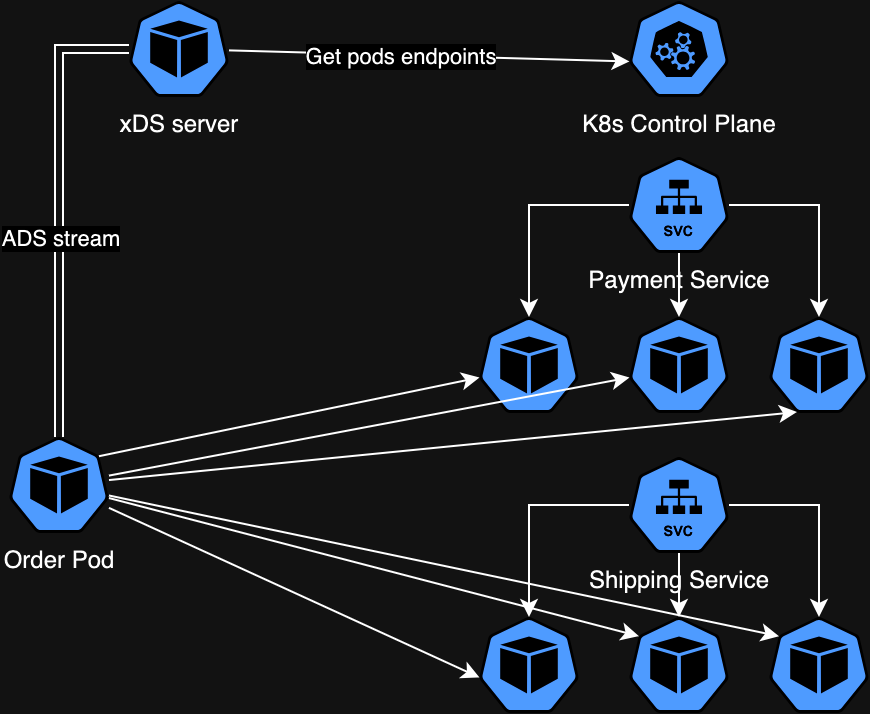

The diagram above was exported from draw.io. Its source (the exported page's mxGraphModel, read from the mxfile embedded in the PNG):
<mxGraphModel dx="774" dy="536" grid="1" gridSize="10" guides="1" tooltips="1" connect="1" arrows="1" fold="1" page="1" pageScale="1" pageWidth="850" pageHeight="1100" math="0" shadow="0">
  <root>
    <mxCell id="0" />
    <mxCell id="1" parent="0" />
    <mxCell id="0-jDCwE89acGfj-ERFIU-1" value="" style="aspect=fixed;sketch=0;html=1;dashed=0;whitespace=wrap;verticalLabelPosition=bottom;verticalAlign=top;fillColor=#2875E2;strokeColor=#ffffff;points=[[0.005,0.63,0],[0.1,0.2,0],[0.9,0.2,0],[0.5,0,0],[0.995,0.63,0],[0.72,0.99,0],[0.5,1,0],[0.28,0.99,0]];shape=mxgraph.kubernetes.icon2;prIcon=pod" parent="1" vertex="1">
      <mxGeometry x="375" y="720" width="50" height="48" as="geometry" />
    </mxCell>
    <mxCell id="0-jDCwE89acGfj-ERFIU-2" value="" style="aspect=fixed;sketch=0;html=1;dashed=0;whitespace=wrap;verticalLabelPosition=bottom;verticalAlign=top;fillColor=#2875E2;strokeColor=#ffffff;points=[[0.005,0.63,0],[0.1,0.2,0],[0.9,0.2,0],[0.5,0,0],[0.995,0.63,0],[0.72,0.99,0],[0.5,1,0],[0.28,0.99,0]];shape=mxgraph.kubernetes.icon2;prIcon=pod" parent="1" vertex="1">
      <mxGeometry x="520" y="720" width="50" height="48" as="geometry" />
    </mxCell>
    <mxCell id="0-jDCwE89acGfj-ERFIU-3" value="" style="aspect=fixed;sketch=0;html=1;dashed=0;whitespace=wrap;verticalLabelPosition=bottom;verticalAlign=top;fillColor=#2875E2;strokeColor=#ffffff;points=[[0.005,0.63,0],[0.1,0.2,0],[0.9,0.2,0],[0.5,0,0],[0.995,0.63,0],[0.72,0.99,0],[0.5,1,0],[0.28,0.99,0]];shape=mxgraph.kubernetes.icon2;prIcon=pod" parent="1" vertex="1">
      <mxGeometry x="450" y="720" width="50" height="48" as="geometry" />
    </mxCell>
    <mxCell id="0-jDCwE89acGfj-ERFIU-4" value="Order Pod" style="aspect=fixed;sketch=0;html=1;dashed=0;whitespace=wrap;verticalLabelPosition=bottom;verticalAlign=top;fillColor=#2875E2;strokeColor=#ffffff;points=[[0.005,0.63,0],[0.1,0.2,0],[0.9,0.2,0],[0.5,0,0],[0.995,0.63,0],[0.72,0.99,0],[0.5,1,0],[0.28,0.99,0]];shape=mxgraph.kubernetes.icon2;prIcon=pod" parent="1" vertex="1">
      <mxGeometry x="140" y="780" width="50" height="48" as="geometry" />
    </mxCell>
    <mxCell id="0-jDCwE89acGfj-ERFIU-5" value="xDS server" style="aspect=fixed;sketch=0;html=1;dashed=0;whitespace=wrap;verticalLabelPosition=bottom;verticalAlign=top;fillColor=#2875E2;strokeColor=#ffffff;points=[[0.005,0.63,0],[0.1,0.2,0],[0.9,0.2,0],[0.5,0,0],[0.995,0.63,0],[0.72,0.99,0],[0.5,1,0],[0.28,0.99,0]];shape=mxgraph.kubernetes.icon2;prIcon=pod" parent="1" vertex="1">
      <mxGeometry x="200" y="562" width="50" height="48" as="geometry" />
    </mxCell>
    <mxCell id="0-jDCwE89acGfj-ERFIU-6" value="K8s Control Plane" style="aspect=fixed;sketch=0;html=1;dashed=0;whitespace=wrap;verticalLabelPosition=bottom;verticalAlign=top;fillColor=#2875E2;strokeColor=#ffffff;points=[[0.005,0.63,0],[0.1,0.2,0],[0.9,0.2,0],[0.5,0,0],[0.995,0.63,0],[0.72,0.99,0],[0.5,1,0],[0.28,0.99,0]];shape=mxgraph.kubernetes.icon2;prIcon=control_plane" parent="1" vertex="1">
      <mxGeometry x="450" y="562" width="50" height="48" as="geometry" />
    </mxCell>
    <mxCell id="0-jDCwE89acGfj-ERFIU-7" value="" style="aspect=fixed;sketch=0;html=1;dashed=0;whitespace=wrap;verticalLabelPosition=bottom;verticalAlign=top;fillColor=#2875E2;strokeColor=#ffffff;points=[[0.005,0.63,0],[0.1,0.2,0],[0.9,0.2,0],[0.5,0,0],[0.995,0.63,0],[0.72,0.99,0],[0.5,1,0],[0.28,0.99,0]];shape=mxgraph.kubernetes.icon2;prIcon=pod" parent="1" vertex="1">
      <mxGeometry x="375" y="870" width="50" height="48" as="geometry" />
    </mxCell>
    <mxCell id="0-jDCwE89acGfj-ERFIU-8" value="" style="aspect=fixed;sketch=0;html=1;dashed=0;whitespace=wrap;verticalLabelPosition=bottom;verticalAlign=top;fillColor=#2875E2;strokeColor=#ffffff;points=[[0.005,0.63,0],[0.1,0.2,0],[0.9,0.2,0],[0.5,0,0],[0.995,0.63,0],[0.72,0.99,0],[0.5,1,0],[0.28,0.99,0]];shape=mxgraph.kubernetes.icon2;prIcon=pod" parent="1" vertex="1">
      <mxGeometry x="450" y="870" width="50" height="48" as="geometry" />
    </mxCell>
    <mxCell id="0-jDCwE89acGfj-ERFIU-9" value="" style="aspect=fixed;sketch=0;html=1;dashed=0;whitespace=wrap;verticalLabelPosition=bottom;verticalAlign=top;fillColor=#2875E2;strokeColor=#ffffff;points=[[0.005,0.63,0],[0.1,0.2,0],[0.9,0.2,0],[0.5,0,0],[0.995,0.63,0],[0.72,0.99,0],[0.5,1,0],[0.28,0.99,0]];shape=mxgraph.kubernetes.icon2;prIcon=pod" parent="1" vertex="1">
      <mxGeometry x="520" y="870" width="50" height="48" as="geometry" />
    </mxCell>
    <mxCell id="0-jDCwE89acGfj-ERFIU-15" style="edgeStyle=orthogonalEdgeStyle;rounded=0;orthogonalLoop=1;jettySize=auto;html=1;" parent="1" source="0-jDCwE89acGfj-ERFIU-10" target="0-jDCwE89acGfj-ERFIU-1" edge="1">
      <mxGeometry relative="1" as="geometry" />
    </mxCell>
    <mxCell id="0-jDCwE89acGfj-ERFIU-16" style="edgeStyle=orthogonalEdgeStyle;rounded=0;orthogonalLoop=1;jettySize=auto;html=1;exitX=0.5;exitY=1;exitDx=0;exitDy=0;exitPerimeter=0;" parent="1" source="0-jDCwE89acGfj-ERFIU-10" target="0-jDCwE89acGfj-ERFIU-3" edge="1">
      <mxGeometry relative="1" as="geometry" />
    </mxCell>
    <mxCell id="0-jDCwE89acGfj-ERFIU-17" style="edgeStyle=orthogonalEdgeStyle;rounded=0;orthogonalLoop=1;jettySize=auto;html=1;" parent="1" source="0-jDCwE89acGfj-ERFIU-10" target="0-jDCwE89acGfj-ERFIU-2" edge="1">
      <mxGeometry relative="1" as="geometry" />
    </mxCell>
    <mxCell id="0-jDCwE89acGfj-ERFIU-10" value="Payment Service" style="aspect=fixed;sketch=0;html=1;dashed=0;whitespace=wrap;verticalLabelPosition=bottom;verticalAlign=top;fillColor=#2875E2;strokeColor=#ffffff;points=[[0.005,0.63,0],[0.1,0.2,0],[0.9,0.2,0],[0.5,0,0],[0.995,0.63,0],[0.72,0.99,0],[0.5,1,0],[0.28,0.99,0]];shape=mxgraph.kubernetes.icon2;kubernetesLabel=1;prIcon=svc" parent="1" vertex="1">
      <mxGeometry x="450" y="640" width="50" height="48" as="geometry" />
    </mxCell>
    <mxCell id="0-jDCwE89acGfj-ERFIU-11" value="Shipping Service" style="aspect=fixed;sketch=0;html=1;dashed=0;whitespace=wrap;verticalLabelPosition=bottom;verticalAlign=top;fillColor=#2875E2;strokeColor=#ffffff;points=[[0.005,0.63,0],[0.1,0.2,0],[0.9,0.2,0],[0.5,0,0],[0.995,0.63,0],[0.72,0.99,0],[0.5,1,0],[0.28,0.99,0]];shape=mxgraph.kubernetes.icon2;kubernetesLabel=1;prIcon=svc" parent="1" vertex="1">
      <mxGeometry x="450" y="790" width="50" height="48" as="geometry" />
    </mxCell>
    <mxCell id="0-jDCwE89acGfj-ERFIU-12" style="edgeStyle=orthogonalEdgeStyle;rounded=0;orthogonalLoop=1;jettySize=auto;html=1;entryX=0.5;entryY=0;entryDx=0;entryDy=0;entryPerimeter=0;" parent="1" source="0-jDCwE89acGfj-ERFIU-11" target="0-jDCwE89acGfj-ERFIU-8" edge="1">
      <mxGeometry relative="1" as="geometry" />
    </mxCell>
    <mxCell id="0-jDCwE89acGfj-ERFIU-13" style="edgeStyle=orthogonalEdgeStyle;rounded=0;orthogonalLoop=1;jettySize=auto;html=1;entryX=0.5;entryY=0;entryDx=0;entryDy=0;entryPerimeter=0;" parent="1" source="0-jDCwE89acGfj-ERFIU-11" target="0-jDCwE89acGfj-ERFIU-7" edge="1">
      <mxGeometry relative="1" as="geometry" />
    </mxCell>
    <mxCell id="0-jDCwE89acGfj-ERFIU-14" style="edgeStyle=orthogonalEdgeStyle;rounded=0;orthogonalLoop=1;jettySize=auto;html=1;entryX=0.5;entryY=0;entryDx=0;entryDy=0;entryPerimeter=0;" parent="1" source="0-jDCwE89acGfj-ERFIU-11" target="0-jDCwE89acGfj-ERFIU-9" edge="1">
      <mxGeometry relative="1" as="geometry" />
    </mxCell>
    <mxCell id="0-jDCwE89acGfj-ERFIU-18" style="rounded=0;orthogonalLoop=1;jettySize=auto;html=1;entryX=0.005;entryY=0.63;entryDx=0;entryDy=0;entryPerimeter=0;" parent="1" source="0-jDCwE89acGfj-ERFIU-4" target="0-jDCwE89acGfj-ERFIU-7" edge="1">
      <mxGeometry relative="1" as="geometry" />
    </mxCell>
    <mxCell id="0-jDCwE89acGfj-ERFIU-19" style="rounded=0;orthogonalLoop=1;jettySize=auto;html=1;entryX=0.1;entryY=0.2;entryDx=0;entryDy=0;entryPerimeter=0;" parent="1" source="0-jDCwE89acGfj-ERFIU-4" target="0-jDCwE89acGfj-ERFIU-8" edge="1">
      <mxGeometry relative="1" as="geometry" />
    </mxCell>
    <mxCell id="0-jDCwE89acGfj-ERFIU-20" style="rounded=0;orthogonalLoop=1;jettySize=auto;html=1;entryX=0.1;entryY=0.2;entryDx=0;entryDy=0;entryPerimeter=0;" parent="1" source="0-jDCwE89acGfj-ERFIU-4" target="0-jDCwE89acGfj-ERFIU-9" edge="1">
      <mxGeometry relative="1" as="geometry" />
    </mxCell>
    <mxCell id="0-jDCwE89acGfj-ERFIU-21" style="edgeStyle=orthogonalEdgeStyle;rounded=0;orthogonalLoop=1;jettySize=auto;html=1;entryX=0.5;entryY=0;entryDx=0;entryDy=0;entryPerimeter=0;shape=link;" parent="1" source="0-jDCwE89acGfj-ERFIU-5" target="0-jDCwE89acGfj-ERFIU-4" edge="1">
      <mxGeometry relative="1" as="geometry" />
    </mxCell>
    <mxCell id="0-jDCwE89acGfj-ERFIU-22" value="ADS stream" style="edgeLabel;html=1;align=center;verticalAlign=middle;resizable=0;points=[];" parent="0-jDCwE89acGfj-ERFIU-21" connectable="0" vertex="1">
      <mxGeometry x="0.0606" y="-3" relative="1" as="geometry">
        <mxPoint x="3" y="8" as="offset" />
      </mxGeometry>
    </mxCell>
    <mxCell id="0-jDCwE89acGfj-ERFIU-23" style="rounded=0;orthogonalLoop=1;jettySize=auto;html=1;entryX=0.005;entryY=0.63;entryDx=0;entryDy=0;entryPerimeter=0;" parent="1" source="0-jDCwE89acGfj-ERFIU-5" target="0-jDCwE89acGfj-ERFIU-6" edge="1">
      <mxGeometry relative="1" as="geometry" />
    </mxCell>
    <mxCell id="0-jDCwE89acGfj-ERFIU-24" value="Get pods endpoints" style="edgeLabel;html=1;align=center;verticalAlign=middle;resizable=0;points=[];" parent="0-jDCwE89acGfj-ERFIU-23" connectable="0" vertex="1">
      <mxGeometry x="-0.1417" relative="1" as="geometry">
        <mxPoint as="offset" />
      </mxGeometry>
    </mxCell>
    <mxCell id="0-jDCwE89acGfj-ERFIU-25" style="rounded=0;orthogonalLoop=1;jettySize=auto;html=1;exitX=0.9;exitY=0.2;exitDx=0;exitDy=0;exitPerimeter=0;entryX=0.005;entryY=0.63;entryDx=0;entryDy=0;entryPerimeter=0;" parent="1" source="0-jDCwE89acGfj-ERFIU-4" target="0-jDCwE89acGfj-ERFIU-1" edge="1">
      <mxGeometry relative="1" as="geometry" />
    </mxCell>
    <mxCell id="0-jDCwE89acGfj-ERFIU-27" style="rounded=0;orthogonalLoop=1;jettySize=auto;html=1;entryX=0.28;entryY=0.99;entryDx=0;entryDy=0;entryPerimeter=0;" parent="1" source="0-jDCwE89acGfj-ERFIU-4" target="0-jDCwE89acGfj-ERFIU-2" edge="1">
      <mxGeometry relative="1" as="geometry" />
    </mxCell>
    <mxCell id="0-jDCwE89acGfj-ERFIU-28" style="rounded=0;orthogonalLoop=1;jettySize=auto;html=1;entryX=0.005;entryY=0.63;entryDx=0;entryDy=0;entryPerimeter=0;" parent="1" source="0-jDCwE89acGfj-ERFIU-4" target="0-jDCwE89acGfj-ERFIU-3" edge="1">
      <mxGeometry relative="1" as="geometry" />
    </mxCell>
  </root>
</mxGraphModel>